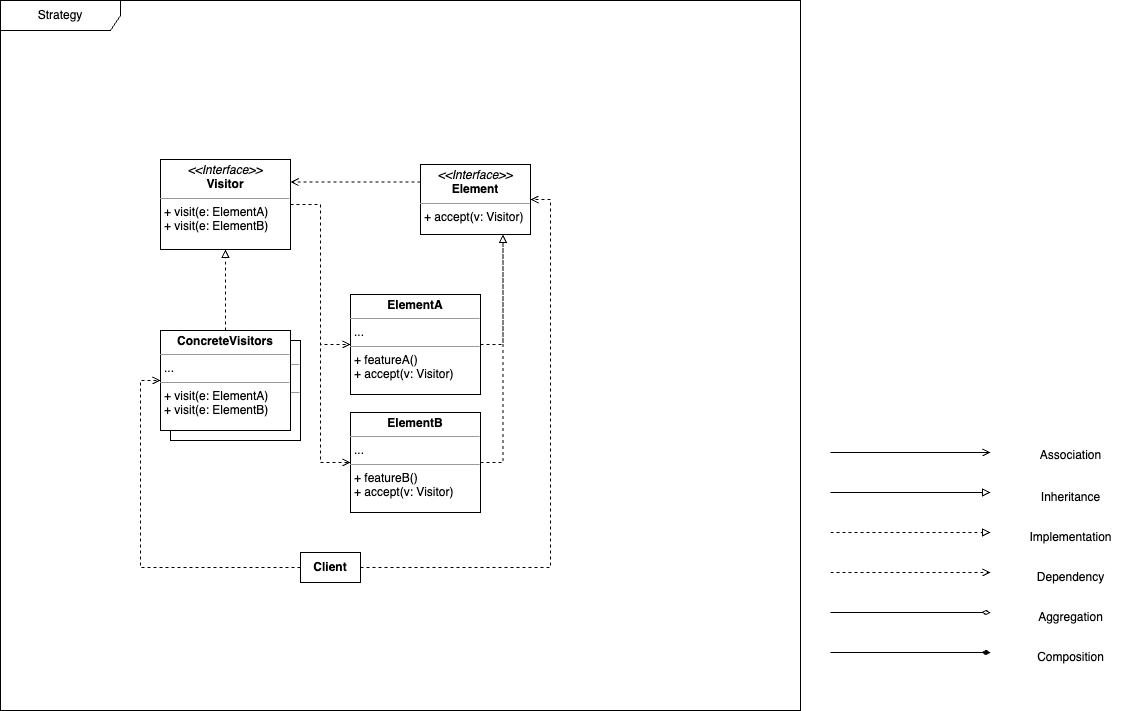

The diagram above was exported from draw.io. Its source (the exported page's mxGraphModel, read from the mxfile embedded in the PNG):
<mxGraphModel dx="714" dy="775" grid="1" gridSize="10" guides="1" tooltips="1" connect="1" arrows="1" fold="1" page="1" pageScale="1" pageWidth="1169" pageHeight="827" background="#ffffff" math="0" shadow="0">
  <root>
    <mxCell id="0" />
    <mxCell id="1" parent="0" />
    <mxCell id="C7NLP2P90zVWdkbIFHVU-33" value="Strategy" style="shape=umlFrame;whiteSpace=wrap;html=1;pointerEvents=0;width=120;height=30;" parent="1" vertex="1">
      <mxGeometry x="40" y="120" width="800" height="710" as="geometry" />
    </mxCell>
    <mxCell id="C7NLP2P90zVWdkbIFHVU-16" style="edgeStyle=orthogonalEdgeStyle;rounded=0;orthogonalLoop=1;jettySize=auto;html=1;exitX=1;exitY=0.5;exitDx=0;exitDy=0;endArrow=block;endFill=0;" parent="1" edge="1">
      <mxGeometry relative="1" as="geometry">
        <mxPoint x="870" y="612" as="sourcePoint" />
        <mxPoint x="1030" y="612" as="targetPoint" />
      </mxGeometry>
    </mxCell>
    <mxCell id="C7NLP2P90zVWdkbIFHVU-22" style="edgeStyle=orthogonalEdgeStyle;rounded=0;orthogonalLoop=1;jettySize=auto;html=1;exitX=1;exitY=0.5;exitDx=0;exitDy=0;dashed=1;endArrow=block;endFill=0;" parent="1" edge="1">
      <mxGeometry relative="1" as="geometry">
        <mxPoint x="870" y="652" as="sourcePoint" />
        <mxPoint x="1030" y="652" as="targetPoint" />
      </mxGeometry>
    </mxCell>
    <mxCell id="C7NLP2P90zVWdkbIFHVU-23" style="edgeStyle=orthogonalEdgeStyle;rounded=0;orthogonalLoop=1;jettySize=auto;html=1;exitX=1;exitY=0.5;exitDx=0;exitDy=0;dashed=1;endArrow=open;endFill=0;" parent="1" edge="1">
      <mxGeometry relative="1" as="geometry">
        <mxPoint x="870" y="692" as="sourcePoint" />
        <mxPoint x="1030" y="692" as="targetPoint" />
      </mxGeometry>
    </mxCell>
    <mxCell id="C7NLP2P90zVWdkbIFHVU-24" style="edgeStyle=orthogonalEdgeStyle;rounded=0;orthogonalLoop=1;jettySize=auto;html=1;exitX=1;exitY=0.5;exitDx=0;exitDy=0;endArrow=diamondThin;endFill=0;" parent="1" edge="1">
      <mxGeometry relative="1" as="geometry">
        <mxPoint x="870" y="732" as="sourcePoint" />
        <mxPoint x="1030" y="732" as="targetPoint" />
      </mxGeometry>
    </mxCell>
    <mxCell id="C7NLP2P90zVWdkbIFHVU-25" style="edgeStyle=orthogonalEdgeStyle;rounded=0;orthogonalLoop=1;jettySize=auto;html=1;exitX=1;exitY=0.5;exitDx=0;exitDy=0;endArrow=open;endFill=0;" parent="1" edge="1">
      <mxGeometry relative="1" as="geometry">
        <mxPoint x="870" y="572" as="sourcePoint" />
        <mxPoint x="1030" y="572" as="targetPoint" />
      </mxGeometry>
    </mxCell>
    <mxCell id="C7NLP2P90zVWdkbIFHVU-26" style="edgeStyle=orthogonalEdgeStyle;rounded=0;orthogonalLoop=1;jettySize=auto;html=1;exitX=1;exitY=0.5;exitDx=0;exitDy=0;endArrow=diamondThin;endFill=1;" parent="1" edge="1">
      <mxGeometry relative="1" as="geometry">
        <mxPoint x="870" y="772" as="sourcePoint" />
        <mxPoint x="1030" y="772" as="targetPoint" />
      </mxGeometry>
    </mxCell>
    <mxCell id="C7NLP2P90zVWdkbIFHVU-27" value="Association" style="text;html=1;align=center;verticalAlign=middle;resizable=0;points=[];autosize=1;strokeColor=none;fillColor=none;" parent="1" vertex="1">
      <mxGeometry x="1070" y="560" width="80" height="30" as="geometry" />
    </mxCell>
    <mxCell id="C7NLP2P90zVWdkbIFHVU-28" value="Inheritance" style="text;html=1;align=center;verticalAlign=middle;resizable=0;points=[];autosize=1;strokeColor=none;fillColor=none;" parent="1" vertex="1">
      <mxGeometry x="1070" y="602" width="80" height="30" as="geometry" />
    </mxCell>
    <mxCell id="C7NLP2P90zVWdkbIFHVU-29" value="Implementation" style="text;html=1;align=center;verticalAlign=middle;resizable=0;points=[];autosize=1;strokeColor=none;fillColor=none;" parent="1" vertex="1">
      <mxGeometry x="1055" y="642" width="110" height="30" as="geometry" />
    </mxCell>
    <mxCell id="C7NLP2P90zVWdkbIFHVU-30" value="Dependency" style="text;html=1;align=center;verticalAlign=middle;resizable=0;points=[];autosize=1;strokeColor=none;fillColor=none;" parent="1" vertex="1">
      <mxGeometry x="1065" y="682" width="90" height="30" as="geometry" />
    </mxCell>
    <mxCell id="C7NLP2P90zVWdkbIFHVU-31" value="Aggregation" style="text;html=1;align=center;verticalAlign=middle;resizable=0;points=[];autosize=1;strokeColor=none;fillColor=none;" parent="1" vertex="1">
      <mxGeometry x="1065" y="722" width="90" height="30" as="geometry" />
    </mxCell>
    <mxCell id="C7NLP2P90zVWdkbIFHVU-32" value="Composition" style="text;html=1;align=center;verticalAlign=middle;resizable=0;points=[];autosize=1;strokeColor=none;fillColor=none;" parent="1" vertex="1">
      <mxGeometry x="1065" y="762" width="90" height="30" as="geometry" />
    </mxCell>
    <mxCell id="QhNn57I25kRUYLazQ5or-1" value="&lt;p style=&quot;margin:0px;margin-top:4px;text-align:center;&quot;&gt;&lt;i&gt;&amp;lt;&amp;lt;Interface&amp;gt;&amp;gt;&lt;/i&gt;&lt;br&gt;&lt;b&gt;Element&lt;/b&gt;&lt;/p&gt;&lt;hr size=&quot;1&quot;&gt;&lt;p style=&quot;margin:0px;margin-left:4px;&quot;&gt;&lt;/p&gt;&lt;p style=&quot;margin:0px;margin-left:4px;&quot;&gt;+ accept(v: Visitor)&lt;/p&gt;" style="verticalAlign=top;align=left;overflow=fill;fontSize=12;fontFamily=Helvetica;html=1;whiteSpace=wrap;" parent="1" vertex="1">
      <mxGeometry x="460" y="284" width="110" height="70" as="geometry" />
    </mxCell>
    <mxCell id="fZSNlsXxZFKOk_c_bDAH-3" value="&lt;b&gt;Client&lt;/b&gt;" style="rounded=0;whiteSpace=wrap;html=1;" parent="1" vertex="1">
      <mxGeometry x="340" y="672" width="60" height="30" as="geometry" />
    </mxCell>
    <mxCell id="yVCK0W78Im5fk0JMxtEp-1" value="&lt;p style=&quot;margin:0px;margin-top:4px;text-align:center;&quot;&gt;&lt;i&gt;&amp;lt;&amp;lt;Interface&amp;gt;&amp;gt;&lt;/i&gt;&lt;br&gt;&lt;b&gt;Visitor&lt;/b&gt;&lt;/p&gt;&lt;hr size=&quot;1&quot;&gt;&lt;p style=&quot;margin:0px;margin-left:4px;&quot;&gt;&lt;/p&gt;&lt;p style=&quot;margin:0px;margin-left:4px;&quot;&gt;+ visit(e: ElementA)&lt;/p&gt;&lt;p style=&quot;margin:0px;margin-left:4px;&quot;&gt;+ visit(e: ElementB)&lt;/p&gt;" style="verticalAlign=top;align=left;overflow=fill;fontSize=12;fontFamily=Helvetica;html=1;whiteSpace=wrap;" vertex="1" parent="1">
      <mxGeometry x="200" y="279" width="130" height="90" as="geometry" />
    </mxCell>
    <mxCell id="yVCK0W78Im5fk0JMxtEp-2" value="&lt;p style=&quot;margin:0px;margin-top:4px;text-align:center;&quot;&gt;&lt;b&gt;ElementA&lt;/b&gt;&lt;/p&gt;&lt;hr size=&quot;1&quot;&gt;&lt;p style=&quot;margin:0px;margin-left:4px;&quot;&gt;...&lt;br&gt;&lt;/p&gt;&lt;hr size=&quot;1&quot;&gt;&lt;p style=&quot;margin:0px;margin-left:4px;&quot;&gt;&lt;span style=&quot;background-color: initial;&quot;&gt;+ featureA()&lt;/span&gt;&lt;/p&gt;&lt;p style=&quot;margin:0px;margin-left:4px;&quot;&gt;&lt;span style=&quot;background-color: initial;&quot;&gt;+&amp;nbsp;&lt;/span&gt;&lt;span style=&quot;background-color: initial;&quot;&gt;accept(v: Visitor)&lt;/span&gt;&lt;/p&gt;" style="verticalAlign=top;align=left;overflow=fill;fontSize=12;fontFamily=Helvetica;html=1;whiteSpace=wrap;" vertex="1" parent="1">
      <mxGeometry x="390" y="414" width="130" height="100" as="geometry" />
    </mxCell>
    <mxCell id="yVCK0W78Im5fk0JMxtEp-4" value="" style="group" vertex="1" connectable="0" parent="1">
      <mxGeometry x="200" y="450" width="140" height="110" as="geometry" />
    </mxCell>
    <mxCell id="yVCK0W78Im5fk0JMxtEp-3" value="&lt;p style=&quot;margin:0px;margin-top:4px;text-align:center;&quot;&gt;&lt;b&gt;ConcreteVisitors&lt;/b&gt;&lt;/p&gt;&lt;hr size=&quot;1&quot;&gt;&lt;p style=&quot;margin:0px;margin-left:4px;&quot;&gt;...&lt;br&gt;&lt;/p&gt;&lt;hr size=&quot;1&quot;&gt;&lt;p style=&quot;margin:0px;margin-left:4px;&quot;&gt;&lt;span style=&quot;background-color: initial;&quot;&gt;+ visit(e: ElementA)&lt;/span&gt;&lt;/p&gt;&lt;p style=&quot;margin:0px;margin-left:4px;&quot;&gt;&lt;span style=&quot;background-color: initial;&quot;&gt;+&amp;nbsp;&lt;/span&gt;&lt;span style=&quot;background-color: initial;&quot;&gt;visit(e: ElementB)&lt;/span&gt;&lt;/p&gt;" style="verticalAlign=top;align=left;overflow=fill;fontSize=12;fontFamily=Helvetica;html=1;whiteSpace=wrap;" vertex="1" parent="yVCK0W78Im5fk0JMxtEp-4">
      <mxGeometry x="10" y="10" width="130" height="100" as="geometry" />
    </mxCell>
    <mxCell id="ri7gf-r3IB7x3LlRBh5b-8" value="&lt;p style=&quot;margin:0px;margin-top:4px;text-align:center;&quot;&gt;&lt;b&gt;ConcreteVisitors&lt;/b&gt;&lt;/p&gt;&lt;hr size=&quot;1&quot;&gt;&lt;p style=&quot;margin:0px;margin-left:4px;&quot;&gt;...&lt;br&gt;&lt;/p&gt;&lt;hr size=&quot;1&quot;&gt;&lt;p style=&quot;margin:0px;margin-left:4px;&quot;&gt;&lt;span style=&quot;background-color: initial;&quot;&gt;+ visit(e: ElementA)&lt;/span&gt;&lt;/p&gt;&lt;p style=&quot;margin:0px;margin-left:4px;&quot;&gt;&lt;span style=&quot;background-color: initial;&quot;&gt;+&amp;nbsp;&lt;/span&gt;&lt;span style=&quot;background-color: initial;&quot;&gt;visit(e: ElementB)&lt;/span&gt;&lt;/p&gt;" style="verticalAlign=top;align=left;overflow=fill;fontSize=12;fontFamily=Helvetica;html=1;whiteSpace=wrap;" parent="yVCK0W78Im5fk0JMxtEp-4" vertex="1">
      <mxGeometry width="130" height="100" as="geometry" />
    </mxCell>
    <mxCell id="yVCK0W78Im5fk0JMxtEp-5" value="&lt;p style=&quot;margin:0px;margin-top:4px;text-align:center;&quot;&gt;&lt;b&gt;ElementB&lt;/b&gt;&lt;/p&gt;&lt;hr size=&quot;1&quot;&gt;&lt;p style=&quot;margin:0px;margin-left:4px;&quot;&gt;...&lt;br&gt;&lt;/p&gt;&lt;hr size=&quot;1&quot;&gt;&lt;p style=&quot;margin:0px;margin-left:4px;&quot;&gt;&lt;span style=&quot;background-color: initial;&quot;&gt;+ featureB()&lt;/span&gt;&lt;/p&gt;&lt;p style=&quot;margin:0px;margin-left:4px;&quot;&gt;&lt;span style=&quot;background-color: initial;&quot;&gt;+&amp;nbsp;&lt;/span&gt;&lt;span style=&quot;background-color: initial;&quot;&gt;accept(v: Visitor)&lt;/span&gt;&lt;/p&gt;" style="verticalAlign=top;align=left;overflow=fill;fontSize=12;fontFamily=Helvetica;html=1;whiteSpace=wrap;" vertex="1" parent="1">
      <mxGeometry x="390" y="532" width="130" height="100" as="geometry" />
    </mxCell>
    <mxCell id="yVCK0W78Im5fk0JMxtEp-7" style="edgeStyle=orthogonalEdgeStyle;rounded=0;orthogonalLoop=1;jettySize=auto;html=1;exitX=0;exitY=0.5;exitDx=0;exitDy=0;dashed=1;endArrow=open;endFill=0;entryX=0;entryY=0.5;entryDx=0;entryDy=0;" edge="1" parent="1" source="fZSNlsXxZFKOk_c_bDAH-3" target="ri7gf-r3IB7x3LlRBh5b-8">
      <mxGeometry relative="1" as="geometry">
        <mxPoint x="260" y="752" as="sourcePoint" />
        <mxPoint x="420" y="752" as="targetPoint" />
      </mxGeometry>
    </mxCell>
    <mxCell id="yVCK0W78Im5fk0JMxtEp-8" style="edgeStyle=orthogonalEdgeStyle;rounded=0;orthogonalLoop=1;jettySize=auto;html=1;exitX=0.5;exitY=0;exitDx=0;exitDy=0;dashed=1;endArrow=block;endFill=0;entryX=0.5;entryY=1;entryDx=0;entryDy=0;" edge="1" parent="1" source="ri7gf-r3IB7x3LlRBh5b-8" target="yVCK0W78Im5fk0JMxtEp-1">
      <mxGeometry relative="1" as="geometry">
        <mxPoint x="460" y="686.5" as="sourcePoint" />
        <mxPoint x="620" y="686.5" as="targetPoint" />
      </mxGeometry>
    </mxCell>
    <mxCell id="yVCK0W78Im5fk0JMxtEp-9" style="edgeStyle=orthogonalEdgeStyle;rounded=0;orthogonalLoop=1;jettySize=auto;html=1;exitX=1;exitY=0.5;exitDx=0;exitDy=0;dashed=1;endArrow=open;endFill=0;entryX=0;entryY=0.5;entryDx=0;entryDy=0;" edge="1" parent="1" source="yVCK0W78Im5fk0JMxtEp-1" target="yVCK0W78Im5fk0JMxtEp-2">
      <mxGeometry relative="1" as="geometry">
        <mxPoint x="350" y="697" as="sourcePoint" />
        <mxPoint x="210" y="510" as="targetPoint" />
      </mxGeometry>
    </mxCell>
    <mxCell id="yVCK0W78Im5fk0JMxtEp-10" style="edgeStyle=orthogonalEdgeStyle;rounded=0;orthogonalLoop=1;jettySize=auto;html=1;exitX=1;exitY=0.5;exitDx=0;exitDy=0;dashed=1;endArrow=open;endFill=0;entryX=0;entryY=0.5;entryDx=0;entryDy=0;" edge="1" parent="1" source="yVCK0W78Im5fk0JMxtEp-1" target="yVCK0W78Im5fk0JMxtEp-5">
      <mxGeometry relative="1" as="geometry">
        <mxPoint x="340" y="335" as="sourcePoint" />
        <mxPoint x="400" y="474" as="targetPoint" />
      </mxGeometry>
    </mxCell>
    <mxCell id="yVCK0W78Im5fk0JMxtEp-11" style="edgeStyle=orthogonalEdgeStyle;rounded=0;orthogonalLoop=1;jettySize=auto;html=1;exitX=1;exitY=0.5;exitDx=0;exitDy=0;dashed=1;endArrow=block;endFill=0;entryX=0.75;entryY=1;entryDx=0;entryDy=0;" edge="1" parent="1" source="yVCK0W78Im5fk0JMxtEp-2" target="QhNn57I25kRUYLazQ5or-1">
      <mxGeometry relative="1" as="geometry">
        <mxPoint x="275" y="460" as="sourcePoint" />
        <mxPoint x="275" y="380" as="targetPoint" />
      </mxGeometry>
    </mxCell>
    <mxCell id="yVCK0W78Im5fk0JMxtEp-12" style="edgeStyle=orthogonalEdgeStyle;rounded=0;orthogonalLoop=1;jettySize=auto;html=1;exitX=1;exitY=0.5;exitDx=0;exitDy=0;dashed=1;endArrow=block;endFill=0;entryX=0.75;entryY=1;entryDx=0;entryDy=0;" edge="1" parent="1" source="yVCK0W78Im5fk0JMxtEp-5" target="QhNn57I25kRUYLazQ5or-1">
      <mxGeometry relative="1" as="geometry">
        <mxPoint x="530" y="474" as="sourcePoint" />
        <mxPoint x="553" y="360" as="targetPoint" />
      </mxGeometry>
    </mxCell>
    <mxCell id="yVCK0W78Im5fk0JMxtEp-13" style="edgeStyle=orthogonalEdgeStyle;rounded=0;orthogonalLoop=1;jettySize=auto;html=1;exitX=1;exitY=0.5;exitDx=0;exitDy=0;dashed=1;endArrow=open;endFill=0;entryX=1;entryY=0.5;entryDx=0;entryDy=0;" edge="1" parent="1" source="fZSNlsXxZFKOk_c_bDAH-3" target="QhNn57I25kRUYLazQ5or-1">
      <mxGeometry relative="1" as="geometry">
        <mxPoint x="350" y="697" as="sourcePoint" />
        <mxPoint x="210" y="510" as="targetPoint" />
      </mxGeometry>
    </mxCell>
    <mxCell id="yVCK0W78Im5fk0JMxtEp-14" style="edgeStyle=orthogonalEdgeStyle;rounded=0;orthogonalLoop=1;jettySize=auto;html=1;exitX=0;exitY=0.25;exitDx=0;exitDy=0;dashed=1;endArrow=open;endFill=0;entryX=1;entryY=0.25;entryDx=0;entryDy=0;" edge="1" parent="1" source="QhNn57I25kRUYLazQ5or-1" target="yVCK0W78Im5fk0JMxtEp-1">
      <mxGeometry relative="1" as="geometry">
        <mxPoint x="410" y="697" as="sourcePoint" />
        <mxPoint x="330" y="325" as="targetPoint" />
      </mxGeometry>
    </mxCell>
  </root>
</mxGraphModel>